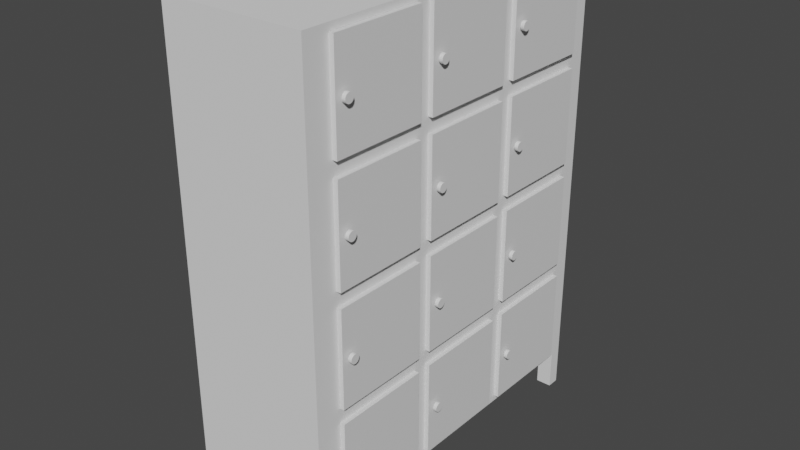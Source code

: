 # Source: GabineteNivel0.blend  (saved by Blender 3.6.13; exported with 4.5.12 LTS)
import bpy
from mathutils import Matrix  # noqa: F401  (used for matrix-valued properties, if any)

bpy.ops.wm.read_factory_settings(use_empty=True)
scene = bpy.context.scene
scene.name = 'Scene'

# ---- collections
col_collection = bpy.data.collections.new('Collection'); scene.collection.children.link(col_collection)

# ---- materials (node trees are filled in below, after node groups)
mat_material = bpy.data.materials.new('Material')
mat_material.alpha_threshold = 0.0
mat_material.use_transparent_shadow = False
mat_material.roughness = 0.5
mat_material.line_color = (0.0, 0.0, 0.0, 1.0)

# ---- material node trees
mat_material.use_nodes = True; mat_material.node_tree.nodes.clear()
_N = mat_material.node_tree.nodes; _L = mat_material.node_tree.links
n0 = _N.new('ShaderNodeOutputMaterial'); n0.name = 'Material Output'; n0.location = (300, 300)
n1 = _N.new('ShaderNodeBsdfPrincipled'); n1.name = 'Principled BSDF'; n1.location = (10, 300)
n1.distribution = 'GGX'
n1.subsurface_method = 'RANDOM_WALK_SKIN'
n1.inputs[3].default_value = 1.45
n1.inputs[27].default_value = (0.0, 0.0, 0.0, 1.0)
n1.inputs[28].default_value = 1.0
_L.new(n1.outputs[0], n0.inputs[0])
n0.is_active_output = True

# ---- world
world_world = bpy.data.worlds.new('World'); scene.world = world_world
world_world.use_nodes = True; world_world.node_tree.nodes.clear()
_N = world_world.node_tree.nodes; _L = world_world.node_tree.links
n0 = _N.new('ShaderNodeOutputWorld'); n0.name = 'World Output'; n0.location = (300, 300)
n1 = _N.new('ShaderNodeBackground'); n1.name = 'Background'; n1.location = (10, 300)
n1.inputs[0].default_value = (0.05088, 0.05088, 0.05088, 1.0)
_L.new(n1.outputs[0], n0.inputs[0])
n0.is_active_output = True
world_world.color = (0.05088, 0.05088, 0.05088)
world_world.use_sun_shadow = False
world_world.sun_shadow_jitter_overblur = 0.0

# ---- meshes
me_cube_006 = bpy.data.meshes.new('Cube.006')
me_cube_006.from_pydata([(1.0, 1.0, 1.0), (1.0, 1.0, -1.0), (1.0, -1.0, 1.0), (1.0, -1.0, -1.0), (-1.0, 1.0, 1.0), (-1.0, 1.0, -1.0), (-1.0, -1.0, 1.0), (-1.0, -1.0, -1.0), (1.021, -0.7106, -0.01265), (1.077, -0.7106, -0.01265), (1.021, -0.7124, -0.03118), (1.077, -0.7124, -0.03118), (1.021, -0.7178, -0.04899), (1.077, -0.7178, -0.04899), (1.021, -0.7265, -0.06541), (1.077, -0.7265, -0.06541), (1.021, -0.7382, -0.0798), (1.077, -0.7382, -0.0798), (1.021, -0.7524, -0.09161), (1.077, -0.7524, -0.09161), (1.021, -0.7687, -0.1004), (1.077, -0.7687, -0.1004), (1.021, -0.7863, -0.1058), (1.077, -0.7863, -0.1058), (1.021, -0.8047, -0.1076), (1.077, -0.8047, -0.1076), (1.021, -0.823, -0.1058), (1.077, -0.823, -0.1058), (1.021, -0.8407, -0.1004), (1.077, -0.8407, -0.1004), (1.021, -0.8569, -0.09161), (1.077, -0.8569, -0.09161), (1.021, -0.8712, -0.0798), (1.077, -0.8712, -0.0798), (1.021, -0.8829, -0.06541), (1.077, -0.8829, -0.06541), (1.021, -0.8916, -0.04899), (1.077, -0.8916, -0.04899), (1.021, -0.8969, -0.03118), (1.077, -0.8969, -0.03118), (1.021, -0.8987, -0.01265), (1.077, -0.8987, -0.01265), (1.021, -0.8969, 0.005877), (1.077, -0.8969, 0.005877), (1.021, -0.8916, 0.02369), (1.077, -0.8916, 0.02369), (1.021, -0.8829, 0.04011), (1.077, -0.8829, 0.04011), (1.021, -0.8712, 0.0545), (1.077, -0.8712, 0.0545), (1.021, -0.8569, 0.06631), (1.077, -0.8569, 0.06631), (1.021, -0.8407, 0.07509), (1.077, -0.8407, 0.07509), (1.021, -0.823, 0.08049), (1.077, -0.823, 0.08049), (1.021, -0.8047, 0.08232), (1.077, -0.8047, 0.08232), (1.021, -0.7863, 0.08049), (1.077, -0.7863, 0.08049), (1.021, -0.7687, 0.07509), (1.077, -0.7687, 0.07509), (1.021, -0.7524, 0.06631), (1.077, -0.7524, 0.06631), (1.021, -0.7382, 0.0545), (1.077, -0.7382, 0.0545), (1.021, -0.7265, 0.04011), (1.077, -0.7265, 0.04011), (1.021, -0.7178, 0.02369), (1.077, -0.7178, 0.02369), (1.021, -0.7124, 0.005877), (1.077, -0.7124, 0.005877)], [], [(0, 4, 6, 2), (3, 2, 6, 7), (7, 6, 4, 5), (5, 1, 3, 7), (1, 0, 2, 3), (5, 4, 0, 1), (8, 9, 11, 10), (10, 11, 13, 12), (12, 13, 15, 14), (14, 15, 17, 16), (16, 17, 19, 18), (18, 19, 21, 20), (20, 21, 23, 22), (22, 23, 25, 24), (24, 25, 27, 26), (26, 27, 29, 28), (28, 29, 31, 30), (30, 31, 33, 32), (32, 33, 35, 34), (34, 35, 37, 36), (36, 37, 39, 38), (38, 39, 41, 40), (40, 41, 43, 42), (42, 43, 45, 44), (44, 45, 47, 46), (46, 47, 49, 48), (48, 49, 51, 50), (50, 51, 53, 52), (52, 53, 55, 54), (54, 55, 57, 56), (56, 57, 59, 58), (58, 59, 61, 60), (60, 61, 63, 62), (62, 63, 65, 64), (64, 65, 67, 66), (66, 67, 69, 68), (11, 9, 71, 69, 67, 65, 63, 61, 59, 57, 55, 53, 51, 49, 47, 45, 43, 41, 39, 37, 35, 33, 31, 29, 27, 25, 23, 21, 19, 17, 15, 13), (68, 69, 71, 70), (70, 71, 9, 8), (8, 10, 12, 14, 16, 18, 20, 22, 24, 26, 28, 30, 32, 34, 36, 38, 40, 42, 44, 46, 48, 50, 52, 54, 56, 58, 60, 62, 64, 66, 68, 70)])
_uv = me_cube_006.uv_layers.new(name='UVMap')
_uv.uv.foreach_set('vector', [0.3333, 0.3333, 0.0, 0.3333, 0.0, 0.0, 0.3333, 0.0, 0.0, 0.6667, 0.0, 0.3333, 0.3333, 0.3333, 0.3333, 0.6667, 0.6667, 0.3333, 0.3333, 0.3333, 0.3333, 5.298e-09, 0.6667, -9.273e-09, 0.6667, 0.3333, 0.6667, 0.6667, 0.3333, 0.6667, 0.3333, 0.3333, 0.0, 1.0, 0.0, 0.6667, 0.3333, 0.6667, 0.3333, 1.0, 0.3333, 1.0, 0.3333, 0.6667, 0.6667, 0.6667, 0.6667, 1.0, 0.8259, 0.5451, 0.8259, 0.4888, 0.8445, 0.4888, 0.8445, 0.5451, 0.8445, 0.5451, 0.8445, 0.4888, 0.8624, 0.4888, 0.8624, 0.5451, 0.8624, 0.5451, 0.8624, 0.4888, 0.8789, 0.4888, 0.8789, 0.5451, 0.8789, 0.5451, 0.8789, 0.4888, 0.8933, 0.4888, 0.8933, 0.5451, 0.892, 0.6015, 0.892, 0.6578, 0.8777, 0.6578, 0.8777, 0.6015, 0.8777, 0.6015, 0.8777, 0.6578, 0.8614, 0.6578, 0.8614, 0.6015, 0.8614, 0.6015, 0.8614, 0.6578, 0.8437, 0.6578, 0.8437, 0.6015, 0.8437, 0.6015, 0.8437, 0.6578, 0.8252, 0.6578, 0.8252, 0.6015, 0.8252, 0.6015, 0.8252, 0.6578, 0.8068, 0.6578, 0.8068, 0.6015, 0.8068, 0.6015, 0.8068, 0.6578, 0.7891, 0.6578, 0.7891, 0.6015, 0.7891, 0.6015, 0.7891, 0.6578, 0.7728, 0.6578, 0.7728, 0.6015, 0.7728, 0.6015, 0.7728, 0.6578, 0.7585, 0.6578, 0.7585, 0.6015, 0.8933, 0.5451, 0.8933, 0.6015, 0.8789, 0.6015, 0.8789, 0.5451, 0.8789, 0.5451, 0.8789, 0.6015, 0.8624, 0.6015, 0.8624, 0.5451, 0.8624, 0.5451, 0.8624, 0.6015, 0.8445, 0.6015, 0.8445, 0.5451, 0.8445, 0.5451, 0.8445, 0.6015, 0.8259, 0.6015, 0.8259, 0.5451, 0.8259, 0.5451, 0.8259, 0.6015, 0.8073, 0.6015, 0.8073, 0.5451, 0.8073, 0.5451, 0.8073, 0.6015, 0.7894, 0.6015, 0.7894, 0.5451, 0.7894, 0.5451, 0.7894, 0.6015, 0.7729, 0.6015, 0.7729, 0.5451, 0.7729, 0.5451, 0.7729, 0.6015, 0.7585, 0.6015, 0.7585, 0.5451, 0.7585, 0.7142, 0.7585, 0.6578, 0.7728, 0.6578, 0.7728, 0.7142, 0.7728, 0.7142, 0.7728, 0.6578, 0.7891, 0.6578, 0.7891, 0.7142, 0.7891, 0.7142, 0.7891, 0.6578, 0.8068, 0.6578, 0.8068, 0.7142, 0.8068, 0.7142, 0.8068, 0.6578, 0.8252, 0.6578, 0.8252, 0.7142, 0.8252, 0.7142, 0.8252, 0.6578, 0.8437, 0.6578, 0.8437, 0.7142, 0.8437, 0.7142, 0.8437, 0.6578, 0.8614, 0.6578, 0.8614, 0.7142, 0.8614, 0.7142, 0.8614, 0.6578, 0.8777, 0.6578, 0.8777, 0.7142, 0.8777, 0.7142, 0.8777, 0.6578, 0.892, 0.6578, 0.892, 0.7142, 0.7585, 0.5451, 0.7585, 0.4888, 0.7729, 0.4888, 0.7729, 0.5451, 0.7729, 0.5451, 0.7729, 0.4888, 0.7894, 0.4888, 0.7894, 0.5451, 0.8629, 0.4888, 0.8442, 0.4888, 0.8259, 0.4852, 0.8086, 0.4781, 0.793, 0.4678, 0.7798, 0.4547, 0.7694, 0.4393, 0.7622, 0.4222, 0.7585, 0.4041, 0.7585, 0.3856, 0.7621, 0.3674, 0.7692, 0.3503, 0.7796, 0.3349, 0.7927, 0.3218, 0.8083, 0.3115, 0.8255, 0.3044, 0.8438, 0.3008, 0.8625, 0.3008, 0.8809, 0.3044, 0.8981, 0.3115, 0.9137, 0.3218, 0.9269, 0.3349, 0.9374, 0.3503, 0.9445, 0.3674, 0.9482, 0.3856, 0.9483, 0.4041, 0.9446, 0.4222, 0.9375, 0.4393, 0.9272, 0.4547, 0.914, 0.4678, 0.8985, 0.4781, 0.8812, 0.4852, 0.7894, 0.5451, 0.7894, 0.4888, 0.8073, 0.4888, 0.8073, 0.5451, 0.8073, 0.5451, 0.8073, 0.4888, 0.8259, 0.4888, 0.8259, 0.5451, 0.8625, 0.1129, 0.8809, 0.1165, 0.8981, 0.1235, 0.9137, 0.1338, 0.9269, 0.1469, 0.9374, 0.1623, 0.9445, 0.1794, 0.9482, 0.1976, 0.9483, 0.2161, 0.9446, 0.2343, 0.9375, 0.2514, 0.9272, 0.2668, 0.914, 0.2798, 0.8985, 0.2901, 0.8812, 0.2972, 0.8629, 0.3008, 0.8442, 0.3008, 0.8259, 0.2972, 0.8086, 0.2901, 0.793, 0.2798, 0.7798, 0.2668, 0.7694, 0.2514, 0.7622, 0.2343, 0.7585, 0.2161, 0.7585, 0.1976, 0.7621, 0.1794, 0.7692, 0.1623, 0.7796, 0.1469, 0.7927, 0.1338, 0.8083, 0.1235, 0.8255, 0.1165, 0.8438, 0.1129])
me_cube_006.materials.append(mat_material)
me_cube_006.use_mirror_vertex_groups = False
me_cube_006.update()
me_cube_015 = bpy.data.meshes.new('Cube.015')
me_cube_015.from_pydata([(-1.0, -1.0, -1.0), (-1.0, -1.0, 1.0), (-1.0, 1.0, -1.0), (-1.0, 1.0, 1.0), (1.0, -1.0, -1.0), (-0.704, -0.3308, 0.9686), (1.0, -1.0, 1.0), (-0.704, -0.3308, 0.5327), (-0.704, -0.8575, 0.9686), (1.0, 1.0, -1.0), (1.0, 1.0, 1.0), (-0.704, -0.8575, 0.5327), (0.7818, 1.0, -1.0), (-0.7604, 1.0, -1.0), (1.0, 1.0, -1.18), (1.0, 0.9312, -1.18), (-0.7604, -1.0, -1.0), (0.7818, -1.0, -1.0), (-1.0, 1.0, -1.18), (-0.7604, 1.0, -1.18), (-1.0, 0.9312, -1.0), (-1.0, -0.9312, -1.0), (-1.0, -1.0, -1.18), (-1.0, -0.9312, -1.18), (1.0, -0.9312, -1.0), (1.0, 0.9312, -1.0), (1.0, 0.9312, 1.0), (1.0, -0.9312, 1.0), (-0.7604, -1.0, -1.18), (0.7818, 1.0, -1.18), (1.0, -1.0, -1.18), (0.7818, -1.0, -1.18), (-0.7604, 0.9312, -1.0), (-0.7604, -0.9312, -1.0), (0.7818, 0.9312, -1.0), (0.7818, -0.9312, -1.0), (-0.7604, -0.9312, -1.18), (0.7818, -0.9312, -1.18), (-1.0, 0.9312, -1.18), (1.0, -0.9312, -1.18), (-0.7604, 0.9312, -1.18), (0.7818, 0.9312, -1.18), (-0.704, 0.2749, 0.9686), (-0.704, 0.2749, 0.5327), (-0.704, -0.2518, 0.9686), (-0.704, -0.2518, 0.5327), (-0.704, 0.8805, 0.9686), (-0.704, 0.8805, 0.5327), (-0.704, 0.3539, 0.9686), (-0.704, 0.3539, 0.5327), (-0.704, -0.3308, 0.4673), (-0.704, -0.3308, 0.03146), (-0.704, -0.8575, 0.4673), (-0.704, -0.8575, 0.03146), (-0.704, 0.2749, 0.4673), (-0.704, 0.2749, 0.03146), (-0.704, -0.2518, 0.4673), (-0.704, -0.2518, 0.03146), (-0.704, 0.8805, 0.4673), (-0.704, 0.8805, 0.03146), (-0.704, 0.3539, 0.4673), (-0.704, 0.3539, 0.03146), (-0.704, -0.3308, -0.03392), (-0.704, -0.3308, -0.4698), (-0.704, -0.8575, -0.03392), (-0.704, -0.8575, -0.4698), (-0.704, 0.2749, -0.03392), (-0.704, 0.2749, -0.4698), (-0.704, -0.2518, -0.03392), (-0.704, -0.2518, -0.4698), (-0.704, 0.8805, -0.03392), (-0.704, 0.8805, -0.4698), (-0.704, 0.3539, -0.03392), (-0.704, 0.3539, -0.4698), (-0.704, -0.3308, -0.5352), (-0.704, -0.3308, -0.971), (-0.704, -0.8575, -0.5352), (-0.704, -0.8575, -0.971), (-0.704, 0.2749, -0.5352), (-0.704, 0.2749, -0.971), (-0.704, -0.2518, -0.5352), (-0.704, -0.2518, -0.971), (-0.704, 0.8805, -0.5352), (-0.704, 0.8805, -0.971), (-0.704, 0.3539, -0.5352), (-0.704, 0.3539, -0.971), (1.0, -0.8575, 0.9686), (1.0, -0.2518, 0.4673), (1.0, -0.3308, 0.4673), (1.0, -0.3308, 0.5327), (1.0, -0.3308, 0.9686), (1.0, -0.2518, 0.5327), (1.0, -0.2518, 0.9686), (1.0, 0.2749, -0.03392), (1.0, 0.2749, 0.03146), (1.0, 0.2749, 0.4673), (1.0, 0.2749, 0.5327), (1.0, 0.3539, 0.9686), (1.0, 0.3539, -0.03392), (1.0, 0.3539, 0.03146), (1.0, 0.3539, 0.4673), (1.0, 0.3539, 0.5327), (1.0, 0.2749, 0.9686), (1.0, 0.8805, 0.9686), (1.0, 0.8805, 0.03146), (1.0, 0.8805, 0.4673), (1.0, 0.8805, 0.5327), (1.0, 0.8805, -0.5352), (1.0, 0.8805, -0.4698), (1.0, 0.8805, -0.03392), (1.0, -0.8575, -0.971), (1.0, -0.8575, -0.5352), (1.0, -0.8575, -0.4698), (1.0, -0.8575, -0.03392), (1.0, -0.8575, 0.03146), (1.0, -0.8575, 0.4673), (1.0, -0.8575, 0.5327), (1.0, -0.3308, -0.971), (1.0, -0.3308, -0.5352), (1.0, -0.3308, -0.4698), (1.0, -0.3308, -0.03392), (1.0, -0.3308, 0.03146), (1.0, -0.2518, -0.971), (1.0, 0.2749, -0.971), (1.0, -0.2518, -0.5352), (1.0, -0.2518, -0.4698), (1.0, -0.2518, -0.03392), (1.0, -0.2518, 0.03146), (1.0, 0.2749, -0.4698), (1.0, 0.2749, -0.5352), (1.0, 0.3539, -0.5352), (1.0, 0.3539, -0.4698), (1.0, 0.8805, -0.971), (1.0, 0.3539, -0.971)], [], [(37, 39, 30, 31), (29, 14, 15, 41), (24, 27, 6, 4), (23, 36, 28, 22), (25, 34, 41, 15), (12, 9, 14, 29), (21, 33, 36, 23), (33, 16, 28, 36), (32, 20, 38, 40), (33, 35, 17, 16), (4, 6, 1, 0, 16, 17), (24, 4, 30, 39), (13, 2, 3, 10, 9, 12), (4, 17, 31, 30), (13, 12, 34, 32), (32, 34, 35, 33), (16, 0, 22, 28), (20, 32, 33, 21), (2, 13, 19, 18), (26, 10, 3, 1, 6, 27), (20, 2, 18, 38), (34, 12, 29, 41), (35, 24, 39, 37), (13, 32, 40, 19), (17, 35, 37, 31), (34, 25, 24, 35), (9, 10, 26, 25), (88, 121, 127, 87, 95, 94, 93, 128, 125, 124, 129, 123, 133, 130, 131, 98, 99, 100, 105, 104, 109, 108, 107, 132, 25, 26, 103, 106, 101, 96, 91, 89, 116, 115), (99, 98, 109, 104), (103, 26, 27, 24, 25, 132, 133, 123, 122, 124, 125, 126, 93, 94, 127, 121, 120, 119, 118, 117, 110, 111, 112, 113, 114, 115, 116, 86, 90, 89, 91, 92, 102, 96, 101, 97), (112, 111, 118, 119), (114, 113, 120, 121), (131, 130, 107, 108), (21, 0, 1, 3, 2, 20), (18, 19, 40, 38), (9, 25, 15, 14), (0, 21, 23, 22), (8, 5, 90, 86), (116, 11, 8, 86), (11, 7, 5, 8), (7, 11, 116, 89), (90, 5, 7, 89), (44, 42, 102, 92), (91, 45, 44, 92), (45, 43, 42, 44), (43, 45, 91, 96), (102, 42, 43, 96), (48, 46, 103, 97), (101, 49, 48, 97), (49, 47, 46, 48), (47, 49, 101, 106), (103, 46, 47, 106), (52, 50, 88, 115), (114, 53, 52, 115), (53, 51, 50, 52), (51, 53, 114, 121), (88, 50, 51, 121), (56, 54, 95, 87), (127, 57, 56, 87), (57, 55, 54, 56), (55, 57, 127, 94), (95, 54, 55, 94), (60, 58, 105, 100), (99, 61, 60, 100), (61, 59, 58, 60), (59, 61, 99, 104), (105, 58, 59, 104), (64, 62, 120, 113), (112, 65, 64, 113), (65, 63, 62, 64), (63, 65, 112, 119), (120, 62, 63, 119), (68, 66, 93, 126), (125, 69, 68, 126), (69, 67, 66, 68), (67, 69, 125, 128), (93, 66, 67, 128), (72, 70, 109, 98), (131, 73, 72, 98), (73, 71, 70, 72), (71, 73, 131, 108), (109, 70, 71, 108), (76, 74, 118, 111), (110, 77, 76, 111), (77, 75, 74, 76), (75, 77, 110, 117), (118, 74, 75, 117), (80, 78, 129, 124), (122, 81, 80, 124), (81, 79, 78, 80), (79, 81, 122, 123), (129, 78, 79, 123), (84, 82, 107, 130), (133, 85, 84, 130), (85, 83, 82, 84), (83, 85, 133, 132), (107, 82, 83, 132)])
_uv = me_cube_015.uv_layers.new(name='UVMap')
_uv.uv.foreach_set('vector', [0.4325, 0.5468, 0.4325, 0.5704, 0.4251, 0.5704, 0.4251, 0.5468, 0.4325, 0.5232, 0.4325, 0.5468, 0.4251, 0.5468, 0.4251, 0.5232, 0.2088, 0.4519, 0.2088, 0.2357, 0.2163, 0.2357, 0.2163, 0.4519, 0.4325, 0.4714, 0.4325, 0.4973, 0.4251, 0.4973, 0.4251, 0.4714, 0.3986, 0.5468, 0.3986, 0.5232, 0.4181, 0.5232, 0.4181, 0.5468, 0.1927, 0.2163, 0.2163, 0.2163, 0.2163, 0.2357, 0.1927, 0.2357, 0.3986, 0.4973, 0.3986, 0.4714, 0.4181, 0.4714, 0.4181, 0.4973, 0.3986, 0.5704, 0.4061, 0.5704, 0.4061, 0.5898, 0.3986, 0.5898, 0.3986, 0.5232, 0.3986, 0.4973, 0.4181, 0.4973, 0.4181, 0.5232, 0.4399, 0.02591, 0.4399, 0.1927, 0.4325, 0.1927, 0.4325, 0.02591, 0.2163, 0.2163, 0.2163, 1.289e-08, 0.4325, 1.289e-08, 0.4325, 0.2163, 0.4066, 0.2163, 0.2398, 0.2163, 0.2088, 0.4519, 0.2163, 0.4519, 0.2163, 0.4714, 0.2088, 0.4714, 0.02591, 0.2163, 0.0, 0.2163, 0.0, 1.289e-08, 0.2163, 1.289e-08, 0.2163, 0.2163, 0.1927, 0.2163, 0.2163, 0.2163, 0.2398, 0.2163, 0.2398, 0.2357, 0.2163, 0.2357, 0.6488, 0.02591, 0.6488, 0.1927, 0.6413, 0.1927, 0.6413, 0.02591, 0.6413, 0.02591, 0.6413, 0.1927, 0.4399, 0.1927, 0.4399, 0.02591, 0.4066, 0.2163, 0.4325, 0.2163, 0.4325, 0.2357, 0.4066, 0.2357, 0.6413, -2.253e-09, 0.6413, 0.02591, 0.4399, 0.02591, 0.4399, 6.549e-09, 0.0, 0.2163, 0.02591, 0.2163, 0.02591, 0.2357, 0.0, 0.2357, 0.6413, 0.2357, 0.6488, 0.2357, 0.6488, 0.4519, 0.4325, 0.4519, 0.4325, 0.2357, 0.4399, 0.2357, 0.4251, 0.4519, 0.4325, 0.4519, 0.4325, 0.4714, 0.4251, 0.4714, 0.4061, 0.5704, 0.4135, 0.5704, 0.4135, 0.5898, 0.4061, 0.5898, 0.3986, 0.5704, 0.3986, 0.5468, 0.4181, 0.5468, 0.4181, 0.5704, 0.4135, 0.5704, 0.421, 0.5704, 0.421, 0.5898, 0.4135, 0.5898, 0.4251, 0.5704, 0.4325, 0.5704, 0.4325, 0.5898, 0.4251, 0.5898, 0.6413, 0.1927, 0.6413, 0.2163, 0.4399, 0.2163, 0.4399, 0.1927, 0.0, 0.4519, 0.0, 0.2357, 0.007443, 0.2357, 0.007443, 0.4519, 0.1439, 0.2933, 0.1439, 0.3404, 0.1354, 0.3404, 0.1354, 0.2933, 0.07841, 0.2933, 0.07841, 0.3404, 0.07841, 0.3475, 0.07841, 0.3946, 0.1354, 0.3946, 0.1354, 0.4017, 0.07841, 0.4017, 0.07841, 0.4488, 0.06986, 0.4488, 0.06986, 0.4017, 0.06986, 0.3946, 0.06986, 0.3475, 0.06986, 0.3404, 0.06986, 0.2933, 0.01292, 0.2933, 0.01292, 0.3404, 0.01292, 0.3475, 0.01292, 0.3946, 0.01292, 0.4017, 0.01292, 0.4488, 0.007443, 0.4519, 0.007443, 0.2357, 0.01292, 0.2391, 0.01292, 0.2862, 0.06986, 0.2862, 0.07841, 0.2862, 0.1354, 0.2862, 0.1439, 0.2862, 0.2008, 0.2862, 0.2008, 0.2933, 0.06986, 0.3404, 0.06986, 0.3475, 0.01292, 0.3475, 0.01292, 0.3404, 0.01292, 0.2391, 0.007443, 0.2357, 0.2088, 0.2357, 0.2088, 0.4519, 0.007443, 0.4519, 0.01292, 0.4488, 0.06986, 0.4488, 0.07841, 0.4488, 0.1354, 0.4488, 0.1354, 0.4017, 0.1354, 0.3946, 0.1354, 0.3475, 0.07841, 0.3475, 0.07841, 0.3404, 0.1354, 0.3404, 0.1439, 0.3404, 0.1439, 0.3475, 0.1439, 0.3946, 0.1439, 0.4017, 0.1439, 0.4488, 0.2008, 0.4488, 0.2008, 0.4017, 0.2008, 0.3946, 0.2008, 0.3475, 0.2008, 0.3404, 0.2008, 0.2933, 0.2008, 0.2862, 0.2008, 0.2391, 0.1439, 0.2391, 0.1439, 0.2862, 0.1354, 0.2862, 0.1354, 0.2391, 0.07841, 0.2391, 0.07841, 0.2862, 0.06986, 0.2862, 0.06986, 0.2391, 0.2008, 0.3946, 0.2008, 0.4017, 0.1439, 0.4017, 0.1439, 0.3946, 0.2008, 0.3404, 0.2008, 0.3475, 0.1439, 0.3475, 0.1439, 0.3404, 0.06986, 0.3946, 0.06986, 0.4017, 0.01292, 0.4017, 0.01292, 0.3946, 0.2237, 0.4519, 0.2163, 0.4519, 0.2163, 0.2357, 0.4325, 0.2357, 0.4325, 0.4519, 0.4251, 0.4519, 0.4325, 0.4973, 0.4325, 0.5232, 0.4251, 0.5232, 0.4251, 0.4973, 0.0, 0.4519, 0.007443, 0.4519, 0.007443, 0.4714, 0.0, 0.4714, 0.2163, 0.4519, 0.2237, 0.4519, 0.2237, 0.4714, 0.2163, 0.4714, 0.6488, 0.1842, 0.7057, 0.1842, 0.7057, 0.3685, 0.6488, 0.3685, 0.04713, 0.6556, 0.04713, 0.8398, 1.093e-08, 0.8398, 2.878e-09, 0.6556, 0.5268, 0.8204, 0.5268, 0.8774, 0.4796, 0.8774, 0.4796, 0.8204, 0.1139, 0.6556, 0.05695, 0.6556, 0.05695, 0.4714, 0.1139, 0.4714, 0.2847, 0.8398, 0.2847, 0.6556, 0.3319, 0.6556, 0.3319, 0.8398, 0.6603, 0.4519, 0.7172, 0.4519, 0.7172, 0.6362, 0.6603, 0.6362, 0.09426, 0.6556, 0.09426, 0.8398, 0.04713, 0.8398, 0.04713, 0.6556, 0.8115, 0.8204, 0.8115, 0.8774, 0.7644, 0.8774, 0.7644, 0.8204, 0.7626, 0.1842, 0.7057, 0.1842, 0.7057, -5.068e-09, 0.7626, -7.557e-09, 0.3417, 0.8398, 0.3417, 0.6556, 0.3888, 0.6556, 0.3888, 0.8398, 0.4325, 0.4519, 0.4894, 0.4519, 0.4894, 0.6362, 0.4325, 0.6362, 0.1414, 0.6556, 0.1414, 0.8398, 0.09426, 0.8398, 0.09426, 0.6556, 0.743, 0.3685, 0.743, 0.4254, 0.6959, 0.4254, 0.6959, 0.3685, 0.3417, 0.6556, 0.2847, 0.6556, 0.2847, 0.4714, 0.3417, 0.4714, 0.8115, 0.8204, 0.8115, 0.6362, 0.8586, 0.6362, 0.8586, 0.8204, 0.7057, 0.1842, 0.7626, 0.1842, 0.7626, 0.3685, 0.7057, 0.3685, 0.8667, 7.831e-10, 0.8667, 0.1842, 0.8196, 0.1842, 0.8196, 2.843e-09, 0.5739, 0.8204, 0.5739, 0.8774, 0.5268, 0.8774, 0.5268, 0.8204, 0.1708, 0.6556, 0.1139, 0.6556, 0.1139, 0.4714, 0.1708, 0.4714, 0.8196, 0.3685, 0.8196, 0.1842, 0.8667, 0.1842, 0.8667, 0.3685, 0.7172, 0.4519, 0.7742, 0.4519, 0.7742, 0.6362, 0.7172, 0.6362, 0.8684, 0.4519, 0.8684, 0.6362, 0.8213, 0.6362, 0.8213, 0.4519, 0.621, 0.8204, 0.621, 0.8774, 0.5739, 0.8774, 0.5739, 0.8204, 0.8196, 0.1842, 0.7626, 0.1842, 0.7626, 5.332e-09, 0.8196, 2.843e-09, 0.8586, 0.8204, 0.8586, 0.6362, 0.9057, 0.6362, 0.9057, 0.8204, 0.4894, 0.4519, 0.5464, 0.4519, 0.5464, 0.6362, 0.4894, 0.6362, 0.9138, -1.277e-09, 0.9138, 0.1842, 0.8667, 0.1842, 0.8667, 7.831e-10, 0.7901, 0.3685, 0.7901, 0.4254, 0.743, 0.4254, 0.743, 0.3685, 0.3986, 0.6556, 0.3417, 0.6556, 0.3417, 0.4714, 0.3986, 0.4714, 0.8667, 0.3685, 0.8667, 0.1842, 0.9138, 0.1842, 0.9138, 0.3685, 0.7626, 0.1842, 0.8196, 0.1842, 0.8196, 0.3685, 0.7626, 0.3685, 0.9156, 0.4519, 0.9156, 0.6362, 0.8684, 0.6362, 0.8684, 0.4519, 0.7644, 0.8204, 0.7644, 0.8774, 0.7172, 0.8774, 0.7172, 0.8204, 0.2278, 0.6556, 0.1708, 0.6556, 0.1708, 0.4714, 0.2278, 0.4714, 0.9057, 0.8204, 0.9057, 0.6362, 0.9529, 0.6362, 0.9529, 0.8204, 0.4325, 0.6362, 0.4894, 0.6362, 0.4894, 0.8204, 0.4325, 0.8204, 0.961, -3.337e-09, 0.961, 0.1842, 0.9138, 0.1842, 0.9138, -1.277e-09, 0.6681, 0.8204, 0.6681, 0.8774, 0.621, 0.8774, 0.621, 0.8204, 0.5464, 0.8204, 0.4894, 0.8204, 0.4894, 0.6362, 0.5464, 0.6362, 0.9138, 0.3685, 0.9138, 0.1842, 0.961, 0.1842, 0.961, 0.3685, 0.5464, 0.4519, 0.6033, 0.4519, 0.6033, 0.6362, 0.5464, 0.6362, 0.9627, 0.4519, 0.9627, 0.6362, 0.9156, 0.6362, 0.9156, 0.4519, 0.8373, 0.3685, 0.8373, 0.4254, 0.7901, 0.4254, 0.7901, 0.3685, 0.6603, 0.6362, 0.6033, 0.6362, 0.6033, 0.4519, 0.6603, 0.4519, 0.9529, 0.8204, 0.9529, 0.6362, 1.0, 0.6362, 1.0, 0.8204, 0.5464, 0.6362, 0.6033, 0.6362, 0.6033, 0.8204, 0.5464, 0.8204, 0.1885, 0.6556, 0.1885, 0.8398, 0.1414, 0.8398, 0.1414, 0.6556, 0.4796, 0.8204, 0.4796, 0.8774, 0.4325, 0.8774, 0.4325, 0.8204, 0.2847, 0.6556, 0.2278, 0.6556, 0.2278, 0.4714, 0.2847, 0.4714, 0.7172, 0.8204, 0.7172, 0.6362, 0.7644, 0.6362, 0.7644, 0.8204, 0.6033, 0.6362, 0.6603, 0.6362, 0.6603, 0.8204, 0.6033, 0.8204, 0.2356, 0.6556, 0.2356, 0.8398, 0.1885, 0.8398, 0.1885, 0.6556, 0.7153, 0.8204, 0.7153, 0.8774, 0.6681, 0.8774, 0.6681, 0.8204, 0.7172, 0.8204, 0.6603, 0.8204, 0.6603, 0.6362, 0.7172, 0.6362, 0.7644, 0.8204, 0.7644, 0.6362, 0.8115, 0.6362, 0.8115, 0.8204, 4.491e-09, 0.4714, 0.05695, 0.4714, 0.05695, 0.6556, 1.255e-08, 0.6556, 0.2828, 0.6556, 0.2828, 0.8398, 0.2356, 0.8398, 0.2356, 0.6556, 0.6959, 0.3685, 0.6959, 0.4254, 0.6488, 0.4254, 0.6488, 0.3685, 0.7057, 0.1842, 0.6488, 0.1842, 0.6488, -2.579e-09, 0.7057, -5.068e-09, 0.7742, 0.6362, 0.7742, 0.4519, 0.8213, 0.4519, 0.8213, 0.6362])
me_cube_015.update()

# ---- objects
ob_cube_006 = bpy.data.objects.new('Cube.006', me_cube_006)
ob_cube_012 = bpy.data.objects.new('Cube.012', me_cube_015)

# ---- transforms, parenting, visibility, modifiers, constraints
ob_cube_006.location = (0.0711, -0.5941, 2.319)
ob_cube_006.scale = (0.3484, 0.2633, 0.2608)
ob_cube_006.lock_rotations_4d = False
ob_cube_006.empty_display_type = 'ARROWS'
ob_cube_006.lineart.crease_threshold = 0.0
_m = ob_cube_006.modifiers.new('Array', 'ARRAY')
_m.count = 3
_m.relative_offset_displace = (0.0, 1.15, 0.0)
_m = ob_cube_006.modifiers.new('Array.001', 'ARRAY')
_m.count = 4
_m.relative_offset_displace = (0.0, 0.0, -1.15)
ob_cube_012.location = (2.151e-16, 1.118e-08, 1.421)
ob_cube_012.scale = (0.3939, 1.0, 1.197)

# ---- collection membership
col_collection.objects.link(ob_cube_006)
col_collection.objects.link(ob_cube_012)

# ---- scene / render settings (as saved in the file)
scene.frame_start = 1; scene.frame_end = 250; scene.frame_set(1)
scene.render.engine = 'BLENDER_EEVEE_NEXT'
scene.cycles.sampling_pattern = 'TABULATED_SOBOL'
scene.view_settings.view_transform = 'Filmic'
bpy.context.view_layer.update()

# ---- added for rendering (the .blend has no active camera and no usable light): camera, sun
cam_auto = bpy.data.cameras.new('AutoCamera')
cam_auto.lens = 50.0
cam_auto.sensor_width = 36.0
cam_auto.clip_end = 1000.0
ob_auto_camera = bpy.data.objects.new('AutoCamera', cam_auto)
scene.collection.objects.link(ob_auto_camera)
ob_auto_camera.location = (3.16518, -3.76678, 3.8245)
ob_auto_camera.rotation_euler = (1.09748, -7.21219e-08, 0.694738)
scene.camera = ob_auto_camera
light_auto_sun = bpy.data.lights.new('AutoSun', 'SUN')
light_auto_sun.energy = 3.0
light_auto_sun.angle = 0.0523599
ob_auto_sun = bpy.data.objects.new('AutoSun', light_auto_sun)
scene.collection.objects.link(ob_auto_sun)
ob_auto_sun.rotation_euler = (0.872665, 0.174533, 0.523599)
bpy.context.view_layer.update()

